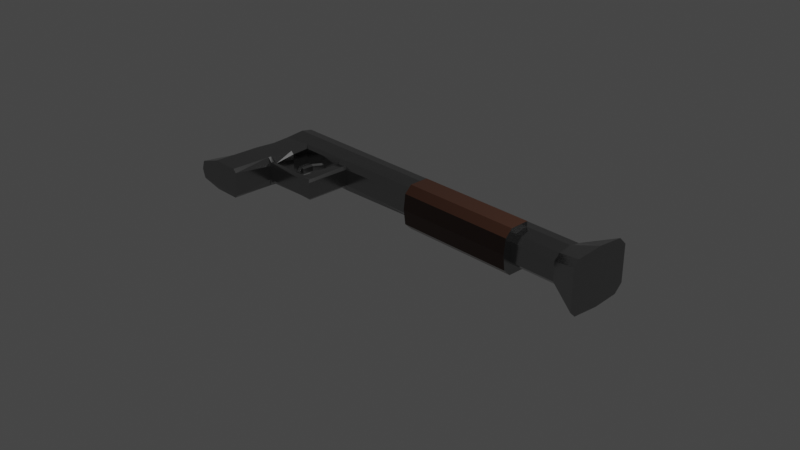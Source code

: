 # Source: shotgun.blend  (saved by Blender 3.6.13; exported with 4.5.12 LTS)
import bpy
from mathutils import Matrix  # noqa: F401  (used for matrix-valued properties, if any)

bpy.ops.wm.read_factory_settings(use_empty=True)
scene = bpy.context.scene
scene.name = 'Scene'

# ---- collections
col_collection = bpy.data.collections.new('Collection'); scene.collection.children.link(col_collection)

# ---- materials (node trees are filled in below, after node groups)
mat_silver = bpy.data.materials.new('Silver')
mat_silver.alpha_threshold = 0.0
mat_silver.use_transparent_shadow = False
mat_silver.roughness = 0.5
mat_silver.line_color = (0.0, 0.0, 0.0, 1.0)
mat_brown = bpy.data.materials.new('Brown')
mat_brown.use_transparent_shadow = False

# ---- material node trees
mat_silver.use_nodes = True; mat_silver.node_tree.nodes.clear()
_N = mat_silver.node_tree.nodes; _L = mat_silver.node_tree.links
n0 = _N.new('ShaderNodeOutputMaterial'); n0.name = 'Material Output'; n0.location = (300, 300)
n1 = _N.new('ShaderNodeBsdfPrincipled'); n1.name = 'Principled BSDF'; n1.location = (10, 300)
n1.distribution = 'GGX'
n1.subsurface_method = 'RANDOM_WALK_SKIN'
n1.inputs[0].default_value = (0.3082, 0.3082, 0.3082, 1.0)
n1.inputs[1].default_value = 1.0
n1.inputs[2].default_value = 0.1864
n1.inputs[3].default_value = 1.45
n1.inputs[13].default_value = 0.0
n1.inputs[27].default_value = (0.0, 0.0, 0.0, 1.0)
n1.inputs[28].default_value = 1.0
_L.new(n1.outputs[0], n0.inputs[0])
n0.is_active_output = True
mat_brown.use_nodes = True; mat_brown.node_tree.nodes.clear()
_N = mat_brown.node_tree.nodes; _L = mat_brown.node_tree.links
n0 = _N.new('ShaderNodeBsdfPrincipled'); n0.name = 'Principled BSDF'; n0.location = (10, 300)
n0.distribution = 'GGX'
n0.subsurface_method = 'RANDOM_WALK_SKIN'
n0.inputs[0].default_value = (0.06012, 0.02569, 0.01555, 1.0)
n0.inputs[2].default_value = 0.0
n0.inputs[3].default_value = 1.45
n0.inputs[13].default_value = 0.4727
n0.inputs[27].default_value = (0.0, 0.0, 0.0, 1.0)
n0.inputs[28].default_value = 1.0
n1 = _N.new('ShaderNodeOutputMaterial'); n1.name = 'Material Output'; n1.location = (300, 300)
_L.new(n0.outputs[0], n1.inputs[0])
n1.is_active_output = True

# ---- world
world_world = bpy.data.worlds.new('World'); scene.world = world_world
world_world.use_nodes = True; world_world.node_tree.nodes.clear()
_N = world_world.node_tree.nodes; _L = world_world.node_tree.links
n0 = _N.new('ShaderNodeOutputWorld'); n0.name = 'World Output'; n0.location = (300, 300)
n1 = _N.new('ShaderNodeBackground'); n1.name = 'Background'; n1.location = (10, 300)
n1.inputs[0].default_value = (0.05088, 0.05088, 0.05088, 1.0)
_L.new(n1.outputs[0], n0.inputs[0])
n0.is_active_output = True
world_world.color = (0.05088, 0.05088, 0.05088)
world_world.use_sun_shadow = False
world_world.sun_shadow_jitter_overblur = 0.0

# ---- cameras
cam_camera = bpy.data.cameras.new('Camera')
cam_camera.clip_end = 100.0
cam_camera.ortho_scale = 7.314

# ---- lights
light_light = bpy.data.lights.new('Light', 'POINT')
light_light.transmission_factor = 0.0
light_light.energy = 1000.0
light_light.shadow_soft_size = 0.1
light_light.shadow_maximum_resolution = 0.006
light_light.use_absolute_resolution = True

# ---- meshes
me_cube = bpy.data.meshes.new('Cube')
me_cube.from_pydata([(-1.989, -0.2171, 0.1697), (-1.752, 0.231, 0.04686), (-1.244, 0.231, 0.03712), (-1.244, -0.201, 0.03712), (-1.752, -0.2009, 0.03712), (-1.988, 0.2427, 0.1704), (-2.019, 0.638, 0.02112), (-1.964, 0.01604, 0.1701), (-1.99, -0.2866, 0.1697), (-1.991, -0.746, 0.1697), (-1.976, 0.5785, 0.1697), (-1.976, 0.4493, 0.1935), (-2.019, 0.638, 0.08085), (-2.019, 0.638, -0.001521), (1.822, 0.6675, -0.001521), (-2.175, 0.231, -0.001521), (1.822, 0.231, -0.001521), (-2.276, 0.6664, -0.001521), (2.166, 0.8263, -0.001521), (2.166, 0.07221, -0.001521), (-1.752, 0.6451, -0.001521), (-2.359, -0.7636, 0.004677), (-1.752, -0.746, -0.001521), (-1.085, 0.231, 0.0003456), (-1.085, 0.6675, -0.001521), (-1.244, 0.6675, -0.001521), (-1.085, -0.2902, 0.0003456), (-1.244, -0.2902, 0.0003456), (-1.085, -0.201, 0.0003456), (-1.752, -0.2907, 0.0003456), (-1.461, 0.6675, -0.001521), (-2.248, -0.3226, 0.004677), (-2.175, -0.2008, -0.001521), (-1.552, 0.6675, -0.001521), (-1.244, -0.201, -0.005121), (-1.752, -0.2009, -0.005121), (-1.752, 0.231, 0.004617), (-1.244, 0.231, -0.005121), (-1.461, 0.231, 0.004617), (-1.552, 0.231, 0.004617), (-1.524, 0.1206, 0.004617), (-1.615, 0.1206, 0.004617), (-1.524, -0.01326, 0.004617), (-1.615, -0.01326, 0.004617), (-1.434, -0.1111, 0.004617), (-1.525, -0.1111, 0.004617), (-0.06741, 0.231, -0.001521), (-0.06741, 0.6675, -0.001521), (1.299, 0.6675, -0.001521), (1.299, 0.231, -0.001521), (1.822, 0.4493, 0.1935), (2.166, 0.4493, 0.3181), (-1.752, 0.4493, 0.1935), (-1.461, 0.4493, 0.1935), (-1.085, 0.4493, 0.1935), (-1.244, 0.4493, 0.1935), (-1.552, 0.4493, 0.1935), (2.166, 0.4493, -0.0001365), (-2.196, 0.4566, -0.001521), (-0.06741, 0.4493, 0.1935), (1.299, 0.4493, 0.1935), (1.299, 0.1267, -0.001521), (-0.06741, 0.1267, -0.001521), (-0.06741, 0.4493, 0.2531), (1.299, 0.4493, 0.2531), (1.822, 0.5773, 0.1697), (1.822, 0.6675, 0.0801), (-2.276, 0.6664, 0.08085), (2.166, 0.8263, 0.2045), (2.166, 0.7358, 0.2943), (-1.752, 0.5785, 0.1697), (-1.752, 0.6451, 0.08084), (-1.085, 0.5781, 0.1697), (-1.085, 0.6675, 0.08062), (-1.244, 0.6675, 0.08071), (-1.244, 0.5783, 0.1697), (-1.461, 0.5784, 0.1697), (-1.461, 0.6675, 0.08078), (-1.552, 0.6675, 0.08082), (-1.552, 0.5785, 0.1697), (-0.06741, 0.5779, 0.1697), (-0.06741, 0.6675, 0.0805), (1.299, 0.6675, 0.08033), (1.299, 0.5777, 0.1697), (-2.104, 0.231, 0.1697), (-2.175, 0.231, 0.09879), (-2.104, -0.746, 0.1697), (-2.327, -0.7636, 0.1011), (-2.104, -0.2911, 0.1697), (-2.215, -0.3226, 0.1011), (-2.175, -0.2008, 0.09879), (-2.104, -0.2009, 0.1697), (-2.104, 0.4493, 0.1935), (-2.196, 0.4566, 0.09879), (-2.104, 0.5785, 0.1697), (-1.752, -0.746, 0.1302), (-1.791, -0.746, 0.1697), (-1.79, -0.2786, 0.1697), (-1.752, -0.2907, 0.07871), (-1.12, 0.2644, 0.1747), (-1.085, 0.231, 0.09245), (-1.743, -0.2771, 0.1179), (-1.085, -0.2902, 0.09245), (-1.11, -0.2643, 0.1183), (-1.228, -0.2607, 0.1137), (-1.244, -0.2902, 0.09245), (-1.11, -0.201, 0.1183), (-1.085, -0.201, 0.09245), (1.299, 0.2289, 0.251), (1.299, 0.1484, 0.172), (-0.06741, 0.1484, 0.172), (-0.06741, 0.2289, 0.251), (1.822, 0.2947, 0.1697), (1.822, 0.231, 0.107), (2.166, 0.136, 0.2943), (2.166, 0.07221, 0.2315), (-0.06741, 0.2922, 0.1697), (-0.06741, 0.231, 0.1085), (1.299, 0.231, 0.1071), (1.299, 0.2946, 0.1697), (-1.743, -0.245, 0.1187), (-1.784, 0.2634, 0.1715), (-1.752, 0.231, 0.1371), (-1.211, 0.2634, 0.1715), (-1.244, 0.231, 0.08565), (-1.244, -0.201, 0.08565), (-1.227, -0.2373, 0.1229), (-1.752, -0.2009, 0.08565), (-1.786, -0.2457, 0.1697), (-1.461, 0.2634, 0.1733), (-1.461, 0.231, 0.1371), (-1.552, 0.231, 0.1371), (-1.552, 0.2634, 0.1733), (-1.482, 0.231, 0.04686), (-1.461, 0.231, 0.02847), (-1.552, 0.231, 0.02847), (-1.531, 0.231, 0.04686), (-1.545, 0.1206, 0.04686), (-1.524, 0.1206, 0.02847), (-1.615, 0.1206, 0.02847), (-1.594, 0.1206, 0.04686), (-1.545, -0.01326, 0.04686), (-1.524, -0.01326, 0.02847), (-1.615, -0.01326, 0.02847), (-1.594, -0.01326, 0.04686), (-1.434, -0.1111, 0.02847), (-1.525, -0.1111, 0.02847), (-1.466, -0.09941, 0.04686), (-1.442, -0.1111, 0.03521), (-1.517, -0.1111, 0.03521), (-1.515, -0.09941, 0.04686), (-1.727, 0.016, 0.04686), (-2.15, 0.01603, -0.001521), (-1.727, 0.016, 0.004617), (-2.079, 0.01603, 0.1697), (-2.15, 0.01603, 0.09879), (-1.727, 0.016, 0.1371), (-1.76, 0.01605, 0.1706), (1.822, 0.6675, 0.02092), (2.166, 0.8263, 0.05512), (1.299, 0.6675, 0.02098), (-2.276, 0.6664, 0.02112), (-1.752, 0.6451, 0.02112), (-1.552, 0.6675, 0.02111), (-1.244, 0.6675, 0.02108), (-1.085, 0.6675, 0.02106), (-0.06741, 0.6675, 0.02102), (-1.461, 0.6675, 0.0211), (-2.175, 0.231, 0.02605), (-2.196, 0.4566, 0.02605), (-2.175, -0.2008, 0.02605), (-2.239, -0.3226, 0.03117), (-2.35, -0.7636, 0.03117), (-2.15, 0.01603, 0.02605), (-1.552, 0.7664, -0.001521), (-1.461, 0.7664, -0.001521), (-1.552, 0.7664, 0.02111), (-1.461, 0.7664, 0.0211), (-1.119, 0.229, 0.1229), (-1.212, 0.229, 0.1203)], [], [(55, 53, 129, 123), (18, 159, 68, 69, 51, 57), (113, 16, 19, 115), (65, 50, 51, 69), (46, 117, 100, 23), (160, 82, 66, 158), (10, 94, 92, 11), (7, 154, 91, 0), (11, 92, 84, 5), (53, 56, 132, 129), (170, 32, 31, 171), (22, 95, 96, 9, 86, 87, 172, 21), (125, 3, 4, 127), (119, 108, 109, 118), (165, 73, 81, 166), (76, 79, 56, 53), (38, 134, 138, 40), (106, 126, 104, 103), (28, 107, 102, 26), (26, 102, 105, 27), (23, 100, 107, 28), (166, 81, 82, 160), (169, 93, 67, 161), (171, 31, 21, 172), (137, 140, 144, 141), (99, 123, 179, 178), (124, 2, 3, 125), (72, 75, 55, 54), (39, 135, 1, 36), (117, 110, 111, 116), (133, 130, 131, 136), (153, 151, 4, 35), (8, 0, 91, 88), (54, 55, 123, 99), (135, 39, 41, 139), (37, 2, 134, 38), (40, 138, 142, 42), (139, 41, 43, 143), (143, 43, 45, 146), (42, 142, 145, 44), (151, 156, 127, 4), (27, 105, 98, 29), (16, 113, 118, 49), (8, 88, 86, 9), (141, 144, 150, 147), (133, 134, 2, 124, 130), (149, 150, 144, 143, 146), (2, 37, 34, 3), (3, 34, 35, 4), (61, 109, 110, 62), (46, 49, 61, 62), (80, 72, 54, 59), (50, 112, 114, 51), (57, 51, 114, 115, 19), (83, 80, 59, 60), (158, 66, 68, 159), (163, 78, 77, 167), (167, 77, 74, 164), (164, 74, 73, 165), (75, 76, 53, 55), (162, 71, 78, 163), (79, 70, 52, 56), (12, 10, 70, 71), (173, 152, 32, 170), (6, 12, 71, 162), (59, 54, 99, 116), (17, 161, 6, 13), (60, 59, 63, 64), (108, 119, 60, 64), (116, 111, 63, 59), (83, 65, 66, 82), (68, 66, 65, 69), (79, 76, 77, 78), (75, 72, 73, 74), (76, 75, 74, 77), (70, 79, 78, 71), (72, 80, 81, 73), (80, 83, 82, 81), (65, 83, 60, 50), (154, 84, 85, 155), (86, 88, 89, 87), (88, 91, 90, 89), (84, 92, 93, 85), (67, 93, 92, 94), (168, 85, 93, 169), (95, 98, 97, 96), (29, 98, 95, 22), (103, 104, 105, 102), (107, 100, 178, 106), (102, 107, 106, 103), (105, 104, 101, 98), (110, 117, 46, 62), (108, 111, 110, 109), (64, 63, 111, 108), (118, 109, 61, 49), (113, 115, 114, 112), (112, 119, 118, 113), (116, 99, 100, 117), (50, 60, 119, 112), (132, 121, 122, 131), (126, 179, 124, 125), (128, 120, 127), (156, 122, 121, 157), (123, 129, 130, 124), (129, 132, 131, 130), (56, 52, 121, 132), (104, 126, 120, 101), (135, 139, 140, 136), (138, 134, 133, 137), (144, 140, 139, 143), (142, 138, 137, 141), (44, 145, 148, 149, 146, 45), (133, 136, 140, 137), (149, 148, 147, 150), (141, 147, 148, 145, 142), (127, 156, 157, 128), (91, 154, 155, 90), (168, 15, 152, 173), (1, 122, 156, 151), (36, 1, 151, 153), (5, 84, 154, 7), (135, 136, 131, 122, 1), (85, 168, 173, 155), (15, 168, 169, 58), (13, 6, 162, 20), (155, 173, 170, 90), (20, 162, 163, 33), (25, 164, 165, 24), (30, 167, 164, 25), (167, 30, 175, 177), (14, 158, 159, 18), (89, 171, 172, 87), (58, 169, 161, 17), (47, 166, 160, 48), (24, 165, 166, 47), (90, 170, 171, 89), (48, 160, 158, 14), (174, 176, 177, 175), (30, 33, 174, 175), (33, 163, 176, 174), (163, 167, 177, 176), (121, 5, 7, 157), (98, 101, 97), (127, 120, 126, 125), (101, 120, 128, 97), (178, 100, 99), (178, 179, 126, 106), (124, 179, 123), (161, 67, 12, 6), (67, 94, 10, 12), (97, 8, 9, 96), (97, 128, 0, 8), (52, 11, 5, 121), (157, 7, 0, 128), (70, 10, 11, 52)])
me_cube.polygons.foreach_set('material_index', [0, 0, 0, 0, 0, 0, 0, 0, 0, 0, 0, 0, 0, 0, 0, 0, 0, 0, 0, 0, 0, 0, 0, 0, 0, 0, 0, 0, 0, 0, 0, 0, 0, 0, 0, 0, 0, 0, 0, 0, 0, 0, 0, 0, 0, 0, 0, 0, 0, 1, 0, 0, 0, 0, 0, 0, 0, 0, 0, 0, 0, 0, 0, 0, 0, 0, 0, 0, 0, 0, 0, 0, 0, 0, 0, 0, 0, 0, 0, 0, 0, 0, 0, 0, 0, 0, 0, 0, 0, 0, 0, 0, 1, 1, 0, 0, 0, 0, 0, 0, 0, 0, 0, 0, 0, 0, 0, 0, 0, 0, 0, 0, 0, 0, 0, 0, 0, 0, 0, 0, 0, 0, 0, 0, 0, 0, 0, 0, 0, 0, 0, 0, 0, 0, 0, 0, 0, 0, 0, 0, 0, 0, 0, 0, 0, 0, 0, 0, 0, 0, 0, 0, 0, 0, 0])
_uv = me_cube.uv_layers.new(name='UVMap')
_uv.uv.foreach_set('vector', [0.811, 0.679, 0.8242, 0.679, 0.8242, 0.7394, 0.809, 0.7395, 0.5, 0.6081, 0.5239, 0.6081, 0.5871, 0.6081, 0.625, 0.6251, 0.625, 0.679, 0.5, 0.679, 0.5792, 0.75, 0.5, 0.75, 0.5, 0.75, 0.5985, 0.75, 0.625, 0.6374, 0.625, 0.679, 0.625, 0.679, 0.625, 0.6251, 0.5, 0.8646, 0.5803, 0.8646, 0.6061, 0.9263, 0.5, 0.9263, 0.5164, 0.5489, 0.5597, 0.5489, 0.5596, 0.6081, 0.5164, 0.6081, 0.8602, 0.637, 0.8707, 0.637, 0.8707, 0.679, 0.8602, 0.679, 0.8609, 0.75, 0.8707, 0.75, 0.8707, 0.75, 0.8609, 0.75, 0.8602, 0.679, 0.8707, 0.679, 0.8707, 0.75, 0.8609, 0.7462, 0.8242, 0.679, 0.8297, 0.679, 0.8297, 0.7394, 0.8242, 0.7394, 0.5201, 0.0, 0.5, 0.0, 0.5, 0.0, 0.5201, 0.0, 0.5, 0.9668, 0.5961, 0.9668, 0.625, 0.9692, 0.625, 0.9861, 0.625, 0.9957, 0.5732, 1.0, 0.5201, 1.0, 0.5, 1.0, 0.6012, 0.936, 0.5353, 0.936, 0.5353, 0.936, 0.6012, 0.936, 0.6567, 0.7293, 0.625, 0.7817, 0.5885, 0.7817, 0.5793, 0.7817, 0.5165, 0.2793, 0.56, 0.2793, 0.5599, 0.3944, 0.5165, 0.3944, 0.8242, 0.6371, 0.8297, 0.637, 0.8297, 0.679, 0.8242, 0.679, 0.5045, 0.9492, 0.5219, 0.9492, 0.5219, 0.9492, 0.5045, 0.9492, 0.8029, 0.75, 0.809, 0.75, 0.811, 0.75, 0.8029, 0.75, 0.5, 0.9263, 0.6061, 0.9263, 0.6061, 0.9263, 0.5, 0.9263, 0.5, 0.9263, 0.6061, 0.9263, 0.6061, 0.936, 0.5, 0.936, 0.5, 0.9263, 0.6061, 0.9263, 0.6061, 0.9263, 0.5, 0.9263, 0.5165, 0.3944, 0.5599, 0.3944, 0.5597, 0.5489, 0.5164, 0.5489, 0.5201, 0.07096, 0.5732, 0.07096, 0.5601, 0.1419, 0.5165, 0.1419, 0.5201, 0.0, 0.5, 0.0, 0.5, 0.0, 0.5201, 0.0, 0.5353, 0.9504, 0.5353, 0.9534, 0.5353, 0.9534, 0.5353, 0.9504, 0.8029, 0.75, 0.809, 0.75, 0.809, 0.75, 0.8029, 0.75, 0.6012, 0.936, 0.5353, 0.936, 0.5353, 0.936, 0.6012, 0.936, 0.8013, 0.6371, 0.811, 0.6371, 0.811, 0.679, 0.8013, 0.679, 0.5045, 0.9547, 0.5219, 0.9547, 0.5353, 0.9668, 0.5045, 0.9668, 0.5803, 0.8646, 0.5885, 0.8646, 0.7396, 0.7326, 0.625, 0.8646, 0.5353, 0.9504, 0.6012, 0.9492, 0.6012, 0.9547, 0.5353, 0.9534, 0.5045, 0.9668, 0.5353, 0.9668, 0.5353, 0.9668, 0.5045, 0.9668, 0.8611, 0.75, 0.8609, 0.75, 0.8707, 0.75, 0.8707, 0.75, 0.8013, 0.679, 0.811, 0.679, 0.809, 0.7395, 0.8013, 0.7416, 0.5219, 0.9547, 0.5045, 0.9547, 0.5045, 0.9547, 0.5219, 0.9547, 0.5045, 0.936, 0.5353, 0.936, 0.5219, 0.9492, 0.5045, 0.9492, 0.5045, 0.9492, 0.5219, 0.9492, 0.5219, 0.9492, 0.5045, 0.9492, 0.5219, 0.9547, 0.5045, 0.9547, 0.5045, 0.9547, 0.5219, 0.9547, 0.5219, 0.9547, 0.5045, 0.9547, 0.5045, 0.9547, 0.5219, 0.9547, 0.5045, 0.9492, 0.5219, 0.9492, 0.5219, 0.9492, 0.5045, 0.9492, 0.5353, 0.9668, 0.6012, 0.9668, 0.6012, 0.9668, 0.5353, 0.9668, 0.5, 0.936, 0.6061, 0.936, 0.5961, 0.936, 0.5, 0.936, 0.5, 0.75, 0.5792, 0.75, 0.5793, 0.7817, 0.5, 0.7817, 0.8611, 0.75, 0.8707, 0.75, 0.8707, 0.75, 0.8611, 0.75, 0.5353, 0.9504, 0.5353, 0.9534, 0.5353, 0.9534, 0.5353, 0.9504, 0.5353, 0.9504, 0.5353, 0.9492, 0.5353, 0.936, 0.6012, 0.936, 0.6012, 0.9492, 0.5268, 0.9542, 0.5353, 0.9534, 0.5353, 0.9534, 0.5219, 0.9547, 0.5219, 0.9547, 0.5353, 0.936, 0.5045, 0.936, 0.5045, 0.936, 0.5353, 0.936, 0.5353, 0.936, 0.5045, 0.936, 0.5045, 0.936, 0.5353, 0.936, 0.5, 0.7817, 0.5885, 0.7817, 0.5885, 0.8646, 0.5, 0.8646, 0.0, 0.0, 0.0, 0.0, 0.0, 0.0, 0.0, 0.0, 0.7396, 0.6372, 0.8013, 0.6371, 0.8013, 0.679, 0.7396, 0.679, 0.625, 0.679, 0.625, 0.7293, 0.625, 0.738, 0.625, 0.679, 0.5, 0.679, 0.625, 0.679, 0.625, 0.738, 0.5985, 0.75, 0.5, 0.75, 0.6567, 0.6373, 0.7396, 0.6372, 0.7396, 0.679, 0.6567, 0.679, 0.5164, 0.6081, 0.5596, 0.6081, 0.5871, 0.6081, 0.5239, 0.6081, 0.5165, 0.2264, 0.5601, 0.2264, 0.5601, 0.2367, 0.5165, 0.2367, 0.5165, 0.2367, 0.5601, 0.2367, 0.56, 0.2613, 0.5165, 0.2613, 0.5165, 0.2613, 0.56, 0.2613, 0.56, 0.2793, 0.5165, 0.2793, 0.811, 0.6371, 0.8242, 0.6371, 0.8242, 0.679, 0.811, 0.679, 0.5165, 0.2038, 0.5601, 0.2038, 0.5601, 0.2264, 0.5165, 0.2264, 0.8297, 0.637, 0.8418, 0.637, 0.8418, 0.679, 0.8297, 0.679, 0.5685, 0.1643, 0.625, 0.1695, 0.625, 0.2038, 0.5601, 0.2038, 0.5201, 0.0, 0.5, 0.0, 0.5, 0.0, 0.5201, 0.0, 0.5165, 0.1643, 0.5601, 0.1643, 0.5601, 0.2038, 0.5165, 0.2038, 0.7396, 0.679, 0.8013, 0.679, 0.8013, 0.7416, 0.7396, 0.7301, 0.5, 0.1419, 0.5165, 0.1419, 0.5165, 0.1643, 0.5, 0.1643, 0.6567, 0.679, 0.7396, 0.679, 0.7396, 0.679, 0.6567, 0.679, 0.625, 0.7817, 0.6567, 0.7293, 0.6567, 0.679, 0.6567, 0.679, 0.625, 0.8646, 0.7396, 0.7326, 0.7396, 0.679, 0.7396, 0.679, 0.625, 0.5489, 0.625, 0.6081, 0.5596, 0.6081, 0.5597, 0.5489, 0.5871, 0.6081, 0.5596, 0.6081, 0.625, 0.6374, 0.625, 0.6251, 0.625, 0.2264, 0.625, 0.2367, 0.5601, 0.2367, 0.5601, 0.2264, 0.625, 0.2613, 0.625, 0.2793, 0.56, 0.2793, 0.56, 0.2613, 0.625, 0.2367, 0.625, 0.2613, 0.56, 0.2613, 0.5601, 0.2367, 0.625, 0.2038, 0.625, 0.2264, 0.5601, 0.2264, 0.5601, 0.2038, 0.625, 0.2793, 0.625, 0.3944, 0.5599, 0.3944, 0.56, 0.2793, 0.625, 0.3944, 0.625, 0.5489, 0.5597, 0.5489, 0.5599, 0.3944, 0.625, 0.6374, 0.6567, 0.6373, 0.6567, 0.679, 0.625, 0.679, 0.625, 0.0, 0.625, 0.0, 0.5732, 0.0, 0.5732, 0.0, 0.625, 0.0, 0.625, 0.0, 0.5732, 0.0, 0.5732, 0.0, 0.625, 0.0, 0.625, 0.0, 0.5732, 0.0, 0.5732, 0.0, 0.625, 0.0, 0.625, 0.07096, 0.5732, 0.07096, 0.5732, 0.0, 0.5732, 0.1361, 0.5732, 0.07096, 0.625, 0.07096, 0.625, 0.113, 0.5201, 0.0, 0.5732, 0.0, 0.5732, 0.07096, 0.5201, 0.07096, 0.5961, 0.9668, 0.5961, 0.9668, 0.625, 0.9668, 0.625, 0.9668, 0.5, 0.9668, 0.5961, 0.9668, 0.5961, 0.9668, 0.5, 0.9668, 0.625, 0.9279, 0.625, 0.936, 0.6061, 0.936, 0.6061, 0.9263, 0.6061, 0.9263, 0.6061, 0.9263, 0.625, 0.9263, 0.625, 0.9263, 0.6061, 0.9263, 0.6061, 0.9263, 0.625, 0.9263, 0.625, 0.9263, 0.6061, 0.936, 0.625, 0.936, 0.625, 0.936, 0.5961, 0.936, 0.5885, 0.8646, 0.5803, 0.8646, 0.5, 0.8646, 0.5, 0.8646, 0.625, 0.7817, 0.625, 0.8646, 0.5885, 0.8646, 0.5885, 0.7817, 0.6567, 0.679, 0.7396, 0.679, 0.7396, 0.7326, 0.6567, 0.7326, 0.5793, 0.7817, 0.5885, 0.7817, 0.5, 0.7817, 0.5, 0.7817, 0.5792, 0.75, 0.5985, 0.75, 0.625, 0.738, 0.625, 0.7293, 0.625, 0.75, 0.625, 0.7817, 0.5793, 0.7817, 0.5792, 0.75, 0.625, 0.8646, 0.625, 0.9248, 0.6061, 0.9263, 0.5803, 0.8646, 0.625, 0.679, 0.6567, 0.679, 0.6567, 0.7293, 0.625, 0.7293, 0.625, 0.9547, 0.625, 0.9668, 0.6012, 0.9668, 0.6012, 0.9547, 0.625, 0.936, 0.625, 0.936, 0.6012, 0.936, 0.6012, 0.936, 0.625, 0.936, 0.625, 0.936, 0.6012, 0.936, 0.6012, 0.9668, 0.6012, 0.9668, 0.625, 0.9668, 0.625, 0.9668, 0.625, 0.936, 0.625, 0.9492, 0.6012, 0.9492, 0.6012, 0.936, 0.625, 0.9492, 0.625, 0.9547, 0.6012, 0.9547, 0.6012, 0.9492, 0.8297, 0.679, 0.8418, 0.679, 0.8438, 0.7395, 0.8297, 0.7394, 0.811, 0.75, 0.811, 0.75, 0.8413, 0.75, 0.8414, 0.75, 0.5219, 0.9547, 0.5219, 0.9547, 0.5353, 0.9534, 0.5353, 0.9534, 0.5219, 0.9492, 0.5219, 0.9492, 0.5353, 0.9504, 0.5353, 0.9504, 0.5353, 0.9534, 0.5353, 0.9534, 0.5219, 0.9547, 0.5219, 0.9547, 0.5219, 0.9492, 0.5219, 0.9492, 0.5353, 0.9504, 0.5353, 0.9504, 0.5045, 0.9492, 0.5219, 0.9492, 0.5268, 0.9496, 0.5268, 0.9542, 0.5219, 0.9547, 0.5045, 0.9547, 0.5353, 0.9504, 0.5353, 0.9534, 0.5353, 0.9534, 0.5353, 0.9504, 0.5268, 0.9542, 0.5268, 0.9496, 0.5353, 0.9504, 0.5353, 0.9534, 0.5353, 0.9504, 0.5353, 0.9504, 0.5268, 0.9496, 0.5219, 0.9492, 0.5219, 0.9492, 0.6012, 0.9668, 0.6012, 0.9668, 0.625, 0.9668, 0.625, 0.9668, 0.625, 0.0, 0.625, 0.0, 0.5732, 0.0, 0.5732, 0.0, 0.5201, 0.0, 0.5, 0.0, 0.5, 0.0, 0.5201, 0.0, 0.5353, 0.9668, 0.6012, 0.9668, 0.6012, 0.9668, 0.5353, 0.9668, 0.5045, 0.9668, 0.5353, 0.9668, 0.5353, 0.9668, 0.5045, 0.9668, 0.8609, 0.75, 0.8707, 0.75, 0.8707, 0.75, 0.8609, 0.75, 0.5219, 0.9547, 0.5353, 0.9547, 0.6012, 0.9547, 0.6012, 0.9668, 0.5353, 0.9668, 0.5732, 0.0, 0.5201, 0.0, 0.5201, 0.0, 0.5732, 0.0, 0.5, 0.0, 0.5201, 0.0, 0.5201, 0.07096, 0.5, 0.07096, 0.5, 0.1643, 0.5165, 0.1643, 0.5165, 0.2038, 0.5, 0.2038, 0.5732, 0.0, 0.5201, 0.0, 0.5201, 0.0, 0.5732, 0.0, 0.5, 0.2038, 0.5165, 0.2038, 0.5165, 0.2264, 0.5, 0.2264, 0.5, 0.2613, 0.5165, 0.2613, 0.5165, 0.2793, 0.5, 0.2793, 0.5, 0.2367, 0.5165, 0.2367, 0.5165, 0.2613, 0.5, 0.2613, 0.5165, 0.2367, 0.5, 0.2367, 0.5, 0.2367, 0.5165, 0.2367, 0.5, 0.6081, 0.5164, 0.6081, 0.5239, 0.6081, 0.5, 0.6081, 0.5732, 0.0, 0.5201, 0.0, 0.5201, 0.0, 0.5732, 0.0, 0.5, 0.07096, 0.5201, 0.07096, 0.5165, 0.1419, 0.5, 0.1419, 0.5, 0.3944, 0.5165, 0.3944, 0.5164, 0.5489, 0.5, 0.5489, 0.5, 0.2793, 0.5165, 0.2793, 0.5165, 0.3944, 0.5, 0.3944, 0.5732, 0.0, 0.5201, 0.0, 0.5201, 0.0, 0.5732, 0.0, 0.5, 0.5489, 0.5164, 0.5489, 0.5164, 0.6081, 0.5, 0.6081, 0.5, 0.2264, 0.5165, 0.2264, 0.5165, 0.2367, 0.5, 0.2367, 0.0, 0.0, 0.0, 0.0, 0.0, 0.0, 0.0, 0.0, 0.5, 0.2264, 0.5165, 0.2264, 0.5165, 0.2264, 0.5, 0.2264, 0.5165, 0.2264, 0.5165, 0.2367, 0.5165, 0.2367, 0.5165, 0.2264, 0.8438, 0.75, 0.8609, 0.75, 0.8609, 0.75, 0.8438, 0.75, 0.5961, 0.936, 0.625, 0.936, 0.625, 0.936, 0.6012, 0.936, 0.625, 0.936, 0.625, 0.936, 0.6012, 0.936, 0.8414, 0.75, 0.8413, 0.75, 0.8438, 0.75, 0.8442, 0.75, 0.625, 0.9263, 0.6061, 0.9263, 0.625, 0.9263, 0.8029, 0.75, 0.809, 0.75, 0.809, 0.75, 0.8029, 0.75, 0.6012, 0.936, 0.625, 0.936, 0.625, 0.936, 0.5165, 0.1419, 0.5601, 0.1419, 0.5601, 0.1643, 0.5165, 0.1643, 0.5732, 0.1419, 0.625, 0.1499, 0.625, 0.1695, 0.5685, 0.1643, 0.8442, 0.75, 0.8611, 0.75, 0.8611, 0.75, 0.8442, 0.75, 0.8442, 0.75, 0.8438, 0.75, 0.8609, 0.75, 0.8611, 0.75, 0.8418, 0.679, 0.8602, 0.679, 0.8609, 0.7462, 0.8438, 0.7395, 0.8438, 0.75, 0.8609, 0.75, 0.8609, 0.75, 0.8438, 0.75, 0.8418, 0.637, 0.8602, 0.637, 0.8602, 0.679, 0.8418, 0.679])
me_cube.materials.append(mat_silver)
me_cube.materials.append(mat_brown)
me_cube.use_mirror_vertex_groups = False
me_cube.update()

# ---- objects
ob_shotgun = bpy.data.objects.new('Shotgun', me_cube)
ob_light = bpy.data.objects.new('Light', light_light)
ob_camera = bpy.data.objects.new('Camera', cam_camera)
ob_empty = bpy.data.objects.new('Empty', None)

# ---- transforms, parenting, visibility, modifiers, constraints
ob_shotgun.location = (0.0, 0.0, 0.0348)
ob_shotgun.lock_rotations_4d = False
ob_shotgun.empty_display_type = 'ARROWS'
ob_shotgun.lineart.crease_threshold = 0.0
_m = ob_shotgun.modifiers.new('Mirror', 'MIRROR')
_m.use_axis = (False, False, True)
_m.merge_threshold = 0.01
ob_light.location = (4.076, 1.005, 5.904)
ob_light.rotation_euler = (0.6503, 0.05522, 1.866)
ob_light.lock_rotations_4d = False
ob_light.empty_display_type = 'ARROWS'
ob_light.color = (0.0, 0.0, 0.0, 0.0)
ob_light.lineart.crease_threshold = 0.0
ob_camera.location = (7.359, -6.926, 4.958)
ob_camera.rotation_euler = (1.109, 0.0, 0.8149)
ob_camera.lock_rotations_4d = False
ob_camera.empty_display_type = 'ARROWS'
ob_camera.color = (0.0, 0.0, 0.0, 0.0)
ob_camera.display_type = 'WIRE'
ob_camera.lineart.crease_threshold = 0.0
ob_empty.location = (0.002967, 0.006712, -0.01749)
ob_empty.empty_display_type = 'IMAGE'
ob_empty.empty_display_size = 5.0

# ---- collection membership
col_collection.objects.link(ob_shotgun)
col_collection.objects.link(ob_light)
col_collection.objects.link(ob_camera)
col_collection.objects.link(ob_empty)

# ---- scene / render settings (as saved in the file)
scene.camera = ob_camera
scene.frame_start = 1; scene.frame_end = 250; scene.frame_set(0)
scene.render.engine = 'BLENDER_EEVEE_NEXT'
scene.cycles.sampling_pattern = 'TABULATED_SOBOL'
scene.view_settings.view_transform = 'Filmic'
bpy.context.view_layer.update()
